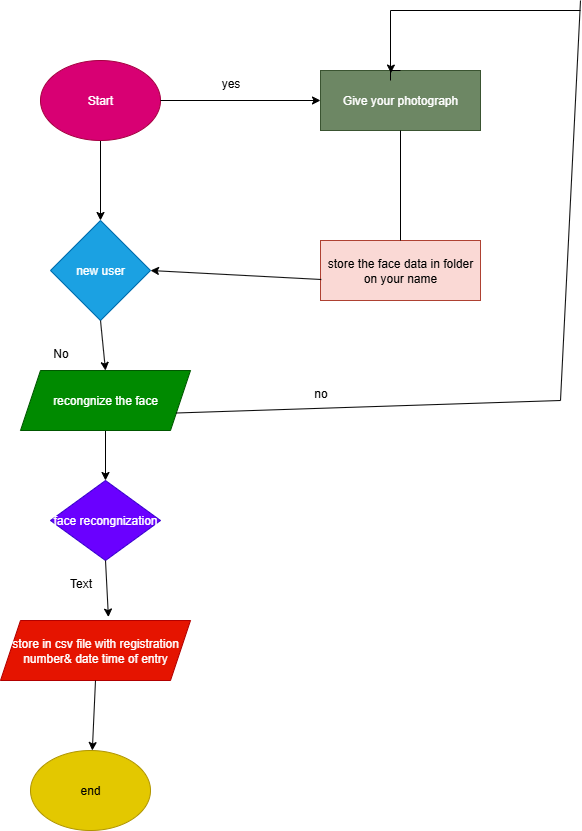

The diagram above was exported from draw.io. Its source (the exported page's mxGraphModel, read from the mxfile embedded in the PNG):
<mxGraphModel dx="1042" dy="562" grid="1" gridSize="10" guides="1" tooltips="1" connect="1" arrows="1" fold="1" page="1" pageScale="1" pageWidth="850" pageHeight="1100" math="0" shadow="0">
  <root>
    <mxCell id="0" />
    <mxCell id="1" parent="0" />
    <mxCell id="J94UgT57a4bQEkmyvLcq-7" value="" style="edgeStyle=orthogonalEdgeStyle;rounded=0;orthogonalLoop=1;jettySize=auto;html=1;" edge="1" parent="1" source="J94UgT57a4bQEkmyvLcq-1" target="J94UgT57a4bQEkmyvLcq-2">
      <mxGeometry relative="1" as="geometry" />
    </mxCell>
    <mxCell id="J94UgT57a4bQEkmyvLcq-1" value="Start" style="ellipse;whiteSpace=wrap;html=1;fillColor=#d80073;fontColor=#ffffff;strokeColor=#A50040;" vertex="1" parent="1">
      <mxGeometry x="370" y="250" width="120" height="80" as="geometry" />
    </mxCell>
    <mxCell id="J94UgT57a4bQEkmyvLcq-2" value="new user" style="rhombus;whiteSpace=wrap;html=1;fillColor=#1ba1e2;fontColor=#ffffff;strokeColor=#006EAF;" vertex="1" parent="1">
      <mxGeometry x="380" y="410" width="100" height="100" as="geometry" />
    </mxCell>
    <mxCell id="J94UgT57a4bQEkmyvLcq-11" value="" style="edgeStyle=orthogonalEdgeStyle;rounded=0;orthogonalLoop=1;jettySize=auto;html=1;" edge="1" parent="1" source="J94UgT57a4bQEkmyvLcq-3" target="J94UgT57a4bQEkmyvLcq-4">
      <mxGeometry relative="1" as="geometry" />
    </mxCell>
    <mxCell id="J94UgT57a4bQEkmyvLcq-3" value="recongnize the face" style="shape=parallelogram;perimeter=parallelogramPerimeter;whiteSpace=wrap;html=1;fixedSize=1;fillColor=#008a00;fontColor=#ffffff;strokeColor=#005700;" vertex="1" parent="1">
      <mxGeometry x="350" y="560" width="170" height="60" as="geometry" />
    </mxCell>
    <mxCell id="J94UgT57a4bQEkmyvLcq-4" value="face recongnization" style="rhombus;whiteSpace=wrap;html=1;fillColor=#6a00ff;fontColor=#ffffff;strokeColor=#3700CC;" vertex="1" parent="1">
      <mxGeometry x="380" y="670" width="110" height="80" as="geometry" />
    </mxCell>
    <mxCell id="J94UgT57a4bQEkmyvLcq-5" value="store in csv file with registration number&amp;amp; date time of entry" style="shape=parallelogram;perimeter=parallelogramPerimeter;whiteSpace=wrap;html=1;fixedSize=1;fillColor=#e51400;fontColor=#ffffff;strokeColor=#B20000;" vertex="1" parent="1">
      <mxGeometry x="330" y="810" width="190" height="60" as="geometry" />
    </mxCell>
    <mxCell id="J94UgT57a4bQEkmyvLcq-6" value="end" style="ellipse;whiteSpace=wrap;html=1;fillColor=#e3c800;fontColor=#000000;strokeColor=#B09500;" vertex="1" parent="1">
      <mxGeometry x="360" y="940" width="120" height="80" as="geometry" />
    </mxCell>
    <mxCell id="J94UgT57a4bQEkmyvLcq-15" value="" style="endArrow=classic;html=1;rounded=0;exitX=0.5;exitY=1;exitDx=0;exitDy=0;entryX=0.568;entryY=-0.057;entryDx=0;entryDy=0;entryPerimeter=0;" edge="1" parent="1" source="J94UgT57a4bQEkmyvLcq-4" target="J94UgT57a4bQEkmyvLcq-5">
      <mxGeometry width="50" height="50" relative="1" as="geometry">
        <mxPoint x="500" y="880" as="sourcePoint" />
        <mxPoint x="550" y="830" as="targetPoint" />
      </mxGeometry>
    </mxCell>
    <mxCell id="J94UgT57a4bQEkmyvLcq-16" value="" style="endArrow=classic;html=1;rounded=0;exitX=0.5;exitY=1;exitDx=0;exitDy=0;" edge="1" parent="1" source="J94UgT57a4bQEkmyvLcq-5" target="J94UgT57a4bQEkmyvLcq-6">
      <mxGeometry width="50" height="50" relative="1" as="geometry">
        <mxPoint x="560" y="810" as="sourcePoint" />
        <mxPoint x="610" y="760" as="targetPoint" />
      </mxGeometry>
    </mxCell>
    <mxCell id="J94UgT57a4bQEkmyvLcq-17" value="" style="endArrow=classic;html=1;rounded=0;exitX=0.5;exitY=1;exitDx=0;exitDy=0;entryX=0.5;entryY=0;entryDx=0;entryDy=0;" edge="1" parent="1" source="J94UgT57a4bQEkmyvLcq-2" target="J94UgT57a4bQEkmyvLcq-3">
      <mxGeometry width="50" height="50" relative="1" as="geometry">
        <mxPoint x="400" y="590" as="sourcePoint" />
        <mxPoint x="450" y="540" as="targetPoint" />
      </mxGeometry>
    </mxCell>
    <mxCell id="J94UgT57a4bQEkmyvLcq-18" value="Give your photograph" style="rounded=0;whiteSpace=wrap;html=1;fillColor=#6d8764;fontColor=#ffffff;strokeColor=#3A5431;" vertex="1" parent="1">
      <mxGeometry x="650" y="260" width="160" height="60" as="geometry" />
    </mxCell>
    <mxCell id="J94UgT57a4bQEkmyvLcq-19" value="store the face data in folder on your name" style="rounded=0;whiteSpace=wrap;html=1;fillColor=#fad9d5;strokeColor=#ae4132;" vertex="1" parent="1">
      <mxGeometry x="650" y="430" width="160" height="60" as="geometry" />
    </mxCell>
    <mxCell id="J94UgT57a4bQEkmyvLcq-20" value="" style="edgeStyle=none;orthogonalLoop=1;jettySize=auto;html=1;rounded=0;entryX=0;entryY=0.5;entryDx=0;entryDy=0;exitX=1;exitY=0.5;exitDx=0;exitDy=0;" edge="1" parent="1" source="J94UgT57a4bQEkmyvLcq-1" target="J94UgT57a4bQEkmyvLcq-18">
      <mxGeometry width="100" relative="1" as="geometry">
        <mxPoint x="450" y="280" as="sourcePoint" />
        <mxPoint x="550" y="280" as="targetPoint" />
        <Array as="points" />
      </mxGeometry>
    </mxCell>
    <mxCell id="J94UgT57a4bQEkmyvLcq-21" value="" style="endArrow=classic;html=1;rounded=0;entryX=1;entryY=0.5;entryDx=0;entryDy=0;exitX=0.005;exitY=0.65;exitDx=0;exitDy=0;exitPerimeter=0;" edge="1" parent="1" source="J94UgT57a4bQEkmyvLcq-19" target="J94UgT57a4bQEkmyvLcq-2">
      <mxGeometry width="50" height="50" relative="1" as="geometry">
        <mxPoint x="630" y="530" as="sourcePoint" />
        <mxPoint x="680" y="480" as="targetPoint" />
      </mxGeometry>
    </mxCell>
    <mxCell id="J94UgT57a4bQEkmyvLcq-22" value="" style="endArrow=none;html=1;rounded=0;entryX=0.5;entryY=1;entryDx=0;entryDy=0;exitX=0.5;exitY=0;exitDx=0;exitDy=0;" edge="1" parent="1" source="J94UgT57a4bQEkmyvLcq-19" target="J94UgT57a4bQEkmyvLcq-18">
      <mxGeometry width="50" height="50" relative="1" as="geometry">
        <mxPoint x="630" y="590" as="sourcePoint" />
        <mxPoint x="680" y="540" as="targetPoint" />
      </mxGeometry>
    </mxCell>
    <mxCell id="J94UgT57a4bQEkmyvLcq-25" value="" style="endArrow=none;html=1;rounded=0;exitX=1;exitY=0.75;exitDx=0;exitDy=0;" edge="1" parent="1" source="J94UgT57a4bQEkmyvLcq-3">
      <mxGeometry width="50" height="50" relative="1" as="geometry">
        <mxPoint x="790" y="550" as="sourcePoint" />
        <mxPoint x="890" y="590" as="targetPoint" />
      </mxGeometry>
    </mxCell>
    <mxCell id="J94UgT57a4bQEkmyvLcq-26" value="" style="endArrow=none;html=1;rounded=0;" edge="1" parent="1">
      <mxGeometry width="50" height="50" relative="1" as="geometry">
        <mxPoint x="890" y="590" as="sourcePoint" />
        <mxPoint x="910" y="190" as="targetPoint" />
      </mxGeometry>
    </mxCell>
    <mxCell id="J94UgT57a4bQEkmyvLcq-27" value="" style="endArrow=none;html=1;rounded=0;" edge="1" parent="1">
      <mxGeometry width="50" height="50" relative="1" as="geometry">
        <mxPoint x="720" y="200" as="sourcePoint" />
        <mxPoint x="910" y="200" as="targetPoint" />
      </mxGeometry>
    </mxCell>
    <mxCell id="J94UgT57a4bQEkmyvLcq-29" style="edgeStyle=orthogonalEdgeStyle;rounded=0;orthogonalLoop=1;jettySize=auto;html=1;exitX=0.5;exitY=0;exitDx=0;exitDy=0;entryX=0.44;entryY=0.043;entryDx=0;entryDy=0;entryPerimeter=0;" edge="1" parent="1" source="J94UgT57a4bQEkmyvLcq-18" target="J94UgT57a4bQEkmyvLcq-18">
      <mxGeometry relative="1" as="geometry" />
    </mxCell>
    <mxCell id="J94UgT57a4bQEkmyvLcq-31" value="" style="endArrow=none;html=1;rounded=0;" edge="1" parent="1">
      <mxGeometry width="50" height="50" relative="1" as="geometry">
        <mxPoint x="720" y="270" as="sourcePoint" />
        <mxPoint x="720" y="200" as="targetPoint" />
      </mxGeometry>
    </mxCell>
    <mxCell id="J94UgT57a4bQEkmyvLcq-33" value="yes" style="text;html=1;align=center;verticalAlign=middle;resizable=0;points=[];autosize=1;strokeColor=none;fillColor=none;" vertex="1" parent="1">
      <mxGeometry x="540" y="258" width="40" height="30" as="geometry" />
    </mxCell>
    <mxCell id="J94UgT57a4bQEkmyvLcq-34" value="no" style="text;html=1;align=center;verticalAlign=middle;resizable=0;points=[];autosize=1;strokeColor=none;fillColor=none;" vertex="1" parent="1">
      <mxGeometry x="630" y="568" width="40" height="30" as="geometry" />
    </mxCell>
    <mxCell id="J94UgT57a4bQEkmyvLcq-35" value="No" style="text;html=1;align=center;verticalAlign=middle;resizable=0;points=[];autosize=1;strokeColor=none;fillColor=none;" vertex="1" parent="1">
      <mxGeometry x="370" y="528" width="40" height="30" as="geometry" />
    </mxCell>
    <mxCell id="J94UgT57a4bQEkmyvLcq-36" value="Text" style="text;html=1;align=center;verticalAlign=middle;resizable=0;points=[];autosize=1;strokeColor=none;fillColor=none;" vertex="1" parent="1">
      <mxGeometry x="385" y="758" width="50" height="30" as="geometry" />
    </mxCell>
  </root>
</mxGraphModel>